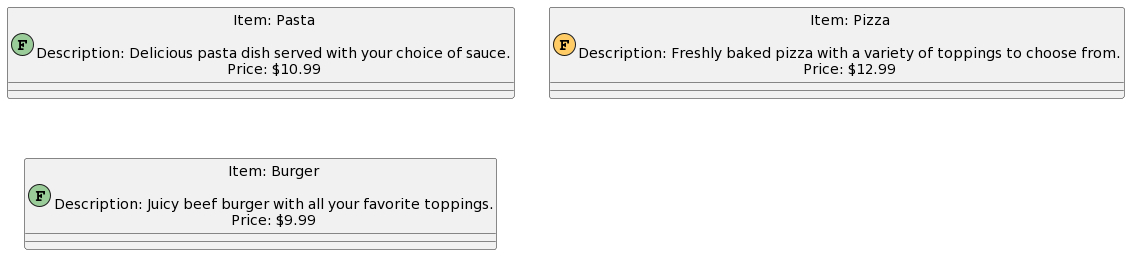

The diagram above was rendered by PlantUML. Its source (embedded in the PNG):
@startuml
!define ITEM_COLOR #99CC99
!define REWARD_COLOR #FFCC66

!define ITEM(item, label, description, price) class item as "Item: label\n\nDescription: description\nPrice: $price" << (F,ITEM_COLOR) >>
!define REWARD(item) class item as "First Order Reward: â˜…" << (F,REWARD_COLOR) >>

ITEM(pasta, Pasta, "Delicious pasta dish served with your choice of sauce.", 10.99)
ITEM(pizza, Pizza, "Freshly baked pizza with a variety of toppings to choose from.", 12.99)
REWARD(pizza)
ITEM(burger, Burger, "Juicy beef burger with all your favorite toppings.", 9.99)
@enduml